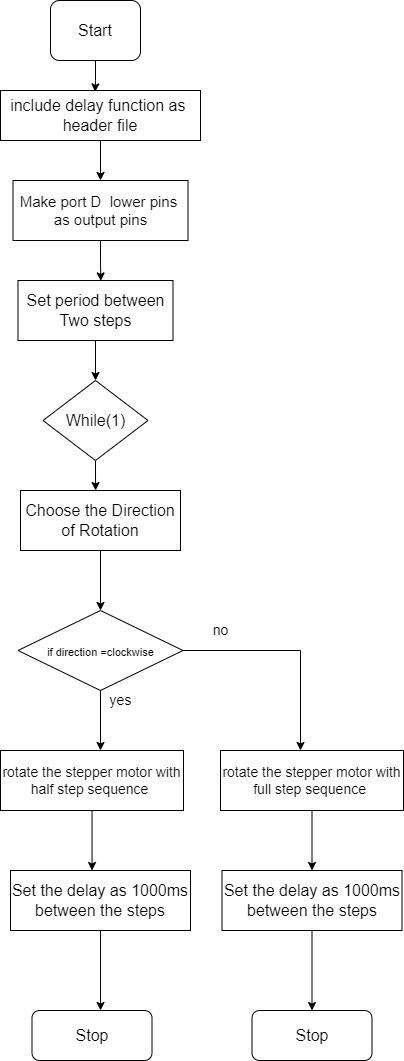

The diagram above was exported from draw.io. Its source (the exported page's mxGraphModel, read from the mxfile embedded in the PNG):
<mxGraphModel dx="769" dy="429" grid="1" gridSize="10" guides="1" tooltips="1" connect="1" arrows="1" fold="1" page="1" pageScale="1" pageWidth="827" pageHeight="1169" math="0" shadow="0">
  <root>
    <mxCell id="0" />
    <mxCell id="1" parent="0" />
    <mxCell id="X6PEtgSgqnzR1dwNewXw-57" style="edgeStyle=orthogonalEdgeStyle;rounded=0;orthogonalLoop=1;jettySize=auto;html=1;entryX=0.473;entryY=0.028;entryDx=0;entryDy=0;entryPerimeter=0;fontSize=14;" edge="1" parent="1" source="X6PEtgSgqnzR1dwNewXw-1" target="X6PEtgSgqnzR1dwNewXw-20">
      <mxGeometry relative="1" as="geometry" />
    </mxCell>
    <mxCell id="X6PEtgSgqnzR1dwNewXw-1" value="&lt;font style=&quot;font-size: 16px&quot;&gt;Start&lt;/font&gt;" style="rounded=1;whiteSpace=wrap;html=1;" vertex="1" parent="1">
      <mxGeometry x="410" y="10" width="90" height="60" as="geometry" />
    </mxCell>
    <mxCell id="X6PEtgSgqnzR1dwNewXw-2" style="edgeStyle=orthogonalEdgeStyle;rounded=0;orthogonalLoop=1;jettySize=auto;html=1;exitX=0.5;exitY=1;exitDx=0;exitDy=0;" edge="1" parent="1" source="X6PEtgSgqnzR1dwNewXw-1" target="X6PEtgSgqnzR1dwNewXw-1">
      <mxGeometry relative="1" as="geometry" />
    </mxCell>
    <mxCell id="X6PEtgSgqnzR1dwNewXw-22" style="edgeStyle=orthogonalEdgeStyle;rounded=0;orthogonalLoop=1;jettySize=auto;html=1;entryX=0.534;entryY=0.007;entryDx=0;entryDy=0;entryPerimeter=0;fontSize=16;" edge="1" parent="1" source="X6PEtgSgqnzR1dwNewXw-5" target="X6PEtgSgqnzR1dwNewXw-7">
      <mxGeometry relative="1" as="geometry" />
    </mxCell>
    <mxCell id="X6PEtgSgqnzR1dwNewXw-5" value="&lt;font style=&quot;font-size: 15px&quot;&gt;Make port D&amp;nbsp; lower pins&amp;nbsp; as output pins&lt;/font&gt;" style="rounded=0;whiteSpace=wrap;html=1;" vertex="1" parent="1">
      <mxGeometry x="372.5" y="190" width="175" height="60" as="geometry" />
    </mxCell>
    <mxCell id="X6PEtgSgqnzR1dwNewXw-8" style="edgeStyle=orthogonalEdgeStyle;rounded=0;orthogonalLoop=1;jettySize=auto;html=1;fontSize=16;" edge="1" parent="1" source="X6PEtgSgqnzR1dwNewXw-7">
      <mxGeometry relative="1" as="geometry">
        <mxPoint x="455" y="390" as="targetPoint" />
      </mxGeometry>
    </mxCell>
    <mxCell id="X6PEtgSgqnzR1dwNewXw-7" value="Set period between Two steps" style="rounded=0;whiteSpace=wrap;html=1;fontSize=16;" vertex="1" parent="1">
      <mxGeometry x="377.5" y="290" width="155" height="60" as="geometry" />
    </mxCell>
    <mxCell id="X6PEtgSgqnzR1dwNewXw-31" style="edgeStyle=orthogonalEdgeStyle;rounded=0;orthogonalLoop=1;jettySize=auto;html=1;entryX=0.5;entryY=0;entryDx=0;entryDy=0;fontSize=11;" edge="1" parent="1" source="X6PEtgSgqnzR1dwNewXw-12" target="X6PEtgSgqnzR1dwNewXw-26">
      <mxGeometry relative="1" as="geometry" />
    </mxCell>
    <mxCell id="X6PEtgSgqnzR1dwNewXw-12" value="Choose the Direction of Rotation" style="rounded=0;whiteSpace=wrap;html=1;fontSize=16;" vertex="1" parent="1">
      <mxGeometry x="380" y="500" width="160" height="60" as="geometry" />
    </mxCell>
    <mxCell id="X6PEtgSgqnzR1dwNewXw-54" style="edgeStyle=orthogonalEdgeStyle;rounded=0;orthogonalLoop=1;jettySize=auto;html=1;entryX=0.571;entryY=0;entryDx=0;entryDy=0;entryPerimeter=0;fontSize=14;" edge="1" parent="1" source="X6PEtgSgqnzR1dwNewXw-16" target="X6PEtgSgqnzR1dwNewXw-19">
      <mxGeometry relative="1" as="geometry" />
    </mxCell>
    <mxCell id="X6PEtgSgqnzR1dwNewXw-16" value="Set the delay as 1000ms between the steps" style="rounded=0;whiteSpace=wrap;html=1;fontSize=16;" vertex="1" parent="1">
      <mxGeometry x="370" y="880" width="180" height="60" as="geometry" />
    </mxCell>
    <mxCell id="X6PEtgSgqnzR1dwNewXw-19" value="Stop" style="rounded=1;whiteSpace=wrap;html=1;fontSize=16;" vertex="1" parent="1">
      <mxGeometry x="391.5" y="1020" width="120" height="50" as="geometry" />
    </mxCell>
    <mxCell id="X6PEtgSgqnzR1dwNewXw-21" style="edgeStyle=orthogonalEdgeStyle;rounded=0;orthogonalLoop=1;jettySize=auto;html=1;entryX=0.5;entryY=0;entryDx=0;entryDy=0;fontSize=16;" edge="1" parent="1" source="X6PEtgSgqnzR1dwNewXw-20" target="X6PEtgSgqnzR1dwNewXw-5">
      <mxGeometry relative="1" as="geometry" />
    </mxCell>
    <mxCell id="X6PEtgSgqnzR1dwNewXw-20" value="include delay function as&amp;nbsp;&lt;br&gt;header file" style="rounded=0;whiteSpace=wrap;html=1;fontSize=16;" vertex="1" parent="1">
      <mxGeometry x="360" y="100" width="200" height="50" as="geometry" />
    </mxCell>
    <mxCell id="X6PEtgSgqnzR1dwNewXw-25" style="edgeStyle=orthogonalEdgeStyle;rounded=0;orthogonalLoop=1;jettySize=auto;html=1;entryX=0.469;entryY=0;entryDx=0;entryDy=0;entryPerimeter=0;fontSize=16;" edge="1" parent="1" source="X6PEtgSgqnzR1dwNewXw-23" target="X6PEtgSgqnzR1dwNewXw-12">
      <mxGeometry relative="1" as="geometry" />
    </mxCell>
    <mxCell id="X6PEtgSgqnzR1dwNewXw-23" value="While(1)" style="rhombus;whiteSpace=wrap;html=1;fontSize=16;" vertex="1" parent="1">
      <mxGeometry x="402.5" y="390" width="105" height="80" as="geometry" />
    </mxCell>
    <mxCell id="X6PEtgSgqnzR1dwNewXw-32" style="edgeStyle=orthogonalEdgeStyle;rounded=0;orthogonalLoop=1;jettySize=auto;html=1;fontSize=11;" edge="1" parent="1" source="X6PEtgSgqnzR1dwNewXw-26">
      <mxGeometry relative="1" as="geometry">
        <mxPoint x="460" y="760" as="targetPoint" />
      </mxGeometry>
    </mxCell>
    <mxCell id="X6PEtgSgqnzR1dwNewXw-33" style="edgeStyle=orthogonalEdgeStyle;rounded=0;orthogonalLoop=1;jettySize=auto;html=1;exitX=1;exitY=0.5;exitDx=0;exitDy=0;fontSize=11;" edge="1" parent="1" source="X6PEtgSgqnzR1dwNewXw-26">
      <mxGeometry relative="1" as="geometry">
        <mxPoint x="660" y="760" as="targetPoint" />
      </mxGeometry>
    </mxCell>
    <mxCell id="X6PEtgSgqnzR1dwNewXw-26" value="&lt;font style=&quot;font-size: 11px&quot;&gt;if direction =clockwise&lt;/font&gt;" style="rhombus;whiteSpace=wrap;html=1;fontSize=16;" vertex="1" parent="1">
      <mxGeometry x="377.5" y="620" width="165" height="80" as="geometry" />
    </mxCell>
    <mxCell id="X6PEtgSgqnzR1dwNewXw-53" style="edgeStyle=orthogonalEdgeStyle;rounded=0;orthogonalLoop=1;jettySize=auto;html=1;entryX=0.453;entryY=0;entryDx=0;entryDy=0;entryPerimeter=0;fontSize=14;" edge="1" parent="1" source="X6PEtgSgqnzR1dwNewXw-34" target="X6PEtgSgqnzR1dwNewXw-16">
      <mxGeometry relative="1" as="geometry" />
    </mxCell>
    <mxCell id="X6PEtgSgqnzR1dwNewXw-34" value="&lt;font style=&quot;font-size: 14px&quot;&gt;rotate the stepper motor with half step sequence&amp;nbsp;&lt;/font&gt;" style="rounded=0;whiteSpace=wrap;html=1;fontSize=11;" vertex="1" parent="1">
      <mxGeometry x="360" y="760" width="183" height="60" as="geometry" />
    </mxCell>
    <mxCell id="X6PEtgSgqnzR1dwNewXw-38" style="edgeStyle=orthogonalEdgeStyle;rounded=0;orthogonalLoop=1;jettySize=auto;html=1;entryX=0.5;entryY=0;entryDx=0;entryDy=0;fontSize=14;" edge="1" parent="1" source="X6PEtgSgqnzR1dwNewXw-35" target="X6PEtgSgqnzR1dwNewXw-36">
      <mxGeometry relative="1" as="geometry" />
    </mxCell>
    <mxCell id="X6PEtgSgqnzR1dwNewXw-35" value="&lt;font style=&quot;font-size: 14px&quot;&gt;rotate the stepper motor with full step sequence&amp;nbsp;&lt;/font&gt;" style="rounded=0;whiteSpace=wrap;html=1;fontSize=11;" vertex="1" parent="1">
      <mxGeometry x="580" y="760" width="183" height="60" as="geometry" />
    </mxCell>
    <mxCell id="X6PEtgSgqnzR1dwNewXw-56" style="edgeStyle=orthogonalEdgeStyle;rounded=0;orthogonalLoop=1;jettySize=auto;html=1;entryX=0.5;entryY=0;entryDx=0;entryDy=0;fontSize=14;" edge="1" parent="1" source="X6PEtgSgqnzR1dwNewXw-36" target="X6PEtgSgqnzR1dwNewXw-55">
      <mxGeometry relative="1" as="geometry" />
    </mxCell>
    <mxCell id="X6PEtgSgqnzR1dwNewXw-36" value="Set the delay as 1000ms between the steps" style="rounded=0;whiteSpace=wrap;html=1;fontSize=16;" vertex="1" parent="1">
      <mxGeometry x="581.5" y="880" width="180" height="60" as="geometry" />
    </mxCell>
    <mxCell id="X6PEtgSgqnzR1dwNewXw-47" value="no" style="text;html=1;align=center;verticalAlign=middle;resizable=0;points=[];autosize=1;strokeColor=none;fillColor=none;fontSize=14;" vertex="1" parent="1">
      <mxGeometry x="565" y="630" width="30" height="20" as="geometry" />
    </mxCell>
    <mxCell id="X6PEtgSgqnzR1dwNewXw-48" value="yes" style="text;html=1;align=center;verticalAlign=middle;resizable=0;points=[];autosize=1;strokeColor=none;fillColor=none;fontSize=14;" vertex="1" parent="1">
      <mxGeometry x="460" y="700" width="40" height="20" as="geometry" />
    </mxCell>
    <mxCell id="X6PEtgSgqnzR1dwNewXw-55" value="Stop" style="rounded=1;whiteSpace=wrap;html=1;fontSize=16;" vertex="1" parent="1">
      <mxGeometry x="611.5" y="1020" width="120" height="50" as="geometry" />
    </mxCell>
  </root>
</mxGraphModel>